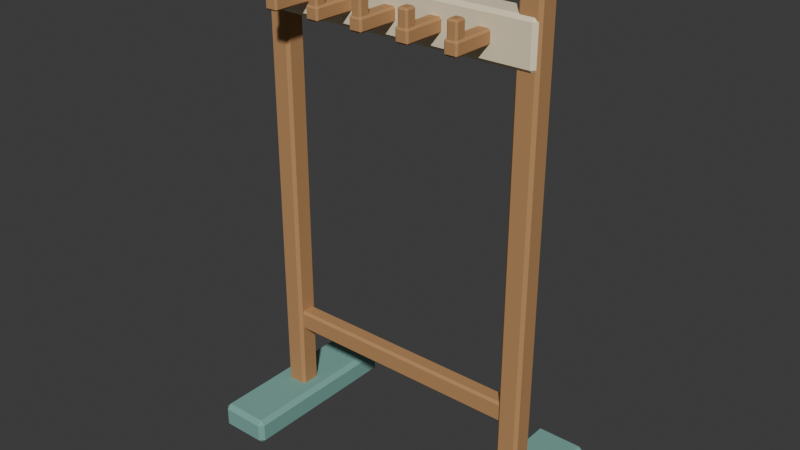 # Source: source.blend  (saved by Blender 4.3.34; exported with 4.5.12 LTS)
import bpy
from mathutils import Matrix  # noqa: F401  (used for matrix-valued properties, if any)

bpy.ops.wm.read_factory_settings(use_empty=True)
scene = bpy.context.scene
scene.name = 'Scene'

# ---- collections
col_collection = bpy.data.collections.new('Collection'); scene.collection.children.link(col_collection)

# ---- materials (node trees are filled in below, after node groups)
mat_teal = bpy.data.materials.new('teal')
mat_teal.diffuse_color = (0.19, 0.4, 0.35, 1.0)
mat_honey = bpy.data.materials.new('honey')
mat_honey.diffuse_color = (0.48, 0.255, 0.105, 1.0)
mat_sand = bpy.data.materials.new('sand')
mat_sand.diffuse_color = (0.86, 0.75, 0.52, 1.0)

# ---- material node trees
mat_teal.use_nodes = True; mat_teal.node_tree.nodes.clear()
_N = mat_teal.node_tree.nodes; _L = mat_teal.node_tree.links
n0 = _N.new('ShaderNodeBsdfPrincipled'); n0.name = 'Principled BSDF'; n0.location = (10, 300)
n0.inputs[0].default_value = (0.19, 0.4, 0.35, 1.0)
n0.inputs[2].default_value = 0.83
n1 = _N.new('ShaderNodeOutputMaterial'); n1.name = 'Material Output'; n1.location = (300, 300)
_L.new(n0.outputs[0], n1.inputs[0])
n1.is_active_output = True
mat_honey.use_nodes = True; mat_honey.node_tree.nodes.clear()
_N = mat_honey.node_tree.nodes; _L = mat_honey.node_tree.links
n0 = _N.new('ShaderNodeBsdfPrincipled'); n0.name = 'Principled BSDF'; n0.location = (10, 300)
n0.inputs[0].default_value = (0.48, 0.255, 0.105, 1.0)
n0.inputs[2].default_value = 0.83
n1 = _N.new('ShaderNodeOutputMaterial'); n1.name = 'Material Output'; n1.location = (300, 300)
_L.new(n0.outputs[0], n1.inputs[0])
n1.is_active_output = True
mat_sand.use_nodes = True; mat_sand.node_tree.nodes.clear()
_N = mat_sand.node_tree.nodes; _L = mat_sand.node_tree.links
n0 = _N.new('ShaderNodeBsdfPrincipled'); n0.name = 'Principled BSDF'; n0.location = (10, 300)
n0.inputs[0].default_value = (0.86, 0.75, 0.52, 1.0)
n0.inputs[2].default_value = 0.83
n1 = _N.new('ShaderNodeOutputMaterial'); n1.name = 'Material Output'; n1.location = (300, 300)
_L.new(n0.outputs[0], n1.inputs[0])
n1.is_active_output = True

# ---- world
world_world = bpy.data.worlds.new('World'); scene.world = world_world
world_world.use_nodes = True; world_world.node_tree.nodes.clear()
_N = world_world.node_tree.nodes; _L = world_world.node_tree.links
n0 = _N.new('ShaderNodeOutputWorld'); n0.name = 'World Output'; n0.location = (300, 300)
n1 = _N.new('ShaderNodeBackground'); n1.name = 'Background'; n1.location = (10, 300)
n1.inputs[0].default_value = (0.05088, 0.05088, 0.05088, 1.0)
_L.new(n1.outputs[0], n0.inputs[0])
n0.is_active_output = True
world_world.color = (0.05088, 0.05088, 0.05088)
world_world.sun_shadow_jitter_overblur = 0.0

# ---- meshes
me_cube_001 = bpy.data.meshes.new('Cube.001')
me_cube_001.from_pydata([(-0.525, -0.285, 0.0), (-0.525, -0.3, 0.015), (-0.54, -0.285, 0.015), (-0.525, -0.3, 0.075), (-0.525, -0.285, 0.09), (-0.54, -0.285, 0.075), (-0.525, 0.285, 0.0), (-0.54, 0.285, 0.015), (-0.525, 0.3, 0.015), (-0.525, 0.285, 0.09), (-0.525, 0.3, 0.075), (-0.54, 0.285, 0.075), (-0.375, -0.285, 0.0), (-0.36, -0.285, 0.015), (-0.375, -0.3, 0.015), (-0.375, -0.285, 0.09), (-0.375, -0.3, 0.075), (-0.36, -0.285, 0.075), (-0.375, 0.285, 0.0), (-0.375, 0.3, 0.015), (-0.36, 0.285, 0.015), (-0.375, 0.285, 0.09), (-0.36, 0.285, 0.075), (-0.375, 0.3, 0.075)], [], [(14, 16, 3, 1), (20, 22, 17, 13), (21, 9, 4, 15), (2, 5, 11, 7), (8, 10, 23, 19), (0, 1, 2), (3, 4, 5), (6, 7, 8), (9, 10, 11), (12, 13, 14), (15, 16, 17), (18, 19, 20), (21, 22, 23), (6, 0, 2, 7), (1, 3, 5, 2), (4, 9, 11, 5), (10, 8, 7, 11), (18, 6, 8, 19), (9, 21, 23, 10), (22, 20, 19, 23), (12, 18, 20, 13), (21, 15, 17, 22), (16, 14, 13, 17), (0, 12, 14, 1), (15, 4, 3, 16), (6, 18, 12, 0)])
_uv = me_cube_001.uv_layers.new(name='UVMap')
_uv.uv.foreach_set('vector', [0.4167, 0.7708, 0.5833, 0.7708, 0.5833, 0.9792, 0.4167, 0.9792, 0.4167, 0.5062, 0.5833, 0.5063, 0.5833, 0.7437, 0.4167, 0.7437, 0.6458, 0.5063, 0.8542, 0.5062, 0.8542, 0.7438, 0.6458, 0.7438, 0.4167, 0.00625, 0.5833, 0.00625, 0.5833, 0.2438, 0.4167, 0.2438, 0.4167, 0.2708, 0.5833, 0.2708, 0.5833, 0.4792, 0.4167, 0.4792, 0.1458, 0.7438, 0.1458, 0.75, 0.125, 0.7438, 0.5833, 0.0, 0.625, 0.00625, 0.5833, 0.00625, 0.1458, 0.5063, 0.125, 0.5062, 0.1458, 0.5, 0.625, 0.2438, 0.5833, 0.25, 0.5833, 0.2438, 0.3542, 0.7438, 0.375, 0.7437, 0.3542, 0.75, 0.625, 0.7708, 0.5833, 0.7708, 0.5833, 0.75, 0.3542, 0.5062, 0.3542, 0.5, 0.375, 0.5063, 0.625, 0.4792, 0.5833, 0.5, 0.5833, 0.4792, 0.1458, 0.5063, 0.1458, 0.7438, 0.125, 0.7438, 0.125, 0.5062, 0.4167, 0.0, 0.5833, 0.0, 0.5833, 0.00625, 0.4167, 0.00625, 0.625, 0.00625, 0.625, 0.2438, 0.5833, 0.2438, 0.5833, 0.00625, 0.5833, 0.2708, 0.4167, 0.2708, 0.4167, 0.2438, 0.5833, 0.2438, 0.3542, 0.5062, 0.1458, 0.5063, 0.1458, 0.5, 0.3542, 0.5, 0.625, 0.2708, 0.625, 0.4792, 0.5833, 0.4792, 0.5833, 0.2708, 0.5833, 0.5063, 0.4167, 0.5062, 0.4167, 0.4792, 0.5833, 0.4792, 0.3542, 0.7438, 0.3542, 0.5062, 0.4167, 0.5062, 0.4167, 0.7437, 0.6458, 0.5063, 0.6458, 0.7438, 0.5833, 0.7437, 0.5833, 0.5063, 0.5833, 0.7708, 0.4167, 0.7708, 0.4167, 0.7437, 0.5833, 0.7437, 0.1458, 0.7438, 0.3542, 0.7438, 0.3542, 0.75, 0.1458, 0.75, 0.625, 0.7708, 0.625, 0.9792, 0.5833, 0.9792, 0.5833, 0.7708, 0.1458, 0.5063, 0.3542, 0.5062, 0.3542, 0.7438, 0.1458, 0.7438])
me_cube_001.materials.append(mat_teal)
me_cube_001.update()
me_cube_002 = bpy.data.meshes.new('Cube.002')
me_cube_002.from_pydata([(-0.4775, -0.0275, 0.03), (-0.4775, -0.0375, 0.04), (-0.4875, -0.0275, 0.04), (-0.4775, -0.0375, 1.68), (-0.4775, -0.0275, 1.69), (-0.4875, -0.0275, 1.68), (-0.4775, 0.0275, 0.03), (-0.4875, 0.0275, 0.04), (-0.4775, 0.0375, 0.04), (-0.4775, 0.0275, 1.69), (-0.4775, 0.0375, 1.68), (-0.4875, 0.0275, 1.68), (-0.4225, -0.0275, 0.03), (-0.4125, -0.0275, 0.04), (-0.4225, -0.0375, 0.04), (-0.4225, -0.0275, 1.69), (-0.4225, -0.0375, 1.68), (-0.4125, -0.0275, 1.68), (-0.4225, 0.0275, 0.03), (-0.4225, 0.0375, 0.04), (-0.4125, 0.0275, 0.04), (-0.4225, 0.0275, 1.69), (-0.4125, 0.0275, 1.68), (-0.4225, 0.0375, 1.68)], [], [(14, 16, 3, 1), (20, 22, 17, 13), (21, 9, 4, 15), (2, 5, 11, 7), (8, 10, 23, 19), (0, 1, 2), (3, 4, 5), (6, 7, 8), (9, 10, 11), (12, 13, 14), (15, 16, 17), (18, 19, 20), (21, 22, 23), (6, 0, 2, 7), (1, 3, 5, 2), (4, 9, 11, 5), (10, 8, 7, 11), (18, 6, 8, 19), (9, 21, 23, 10), (22, 20, 19, 23), (12, 18, 20, 13), (21, 15, 17, 22), (16, 14, 13, 17), (0, 12, 14, 1), (15, 4, 3, 16), (6, 18, 12, 0)])
_uv = me_cube_002.uv_layers.new(name='UVMap')
_uv.uv.foreach_set('vector', [0.3765, 0.7833, 0.6235, 0.7833, 0.6235, 0.9667, 0.3765, 0.9667, 0.3765, 0.5333, 0.6235, 0.5333, 0.6235, 0.7167, 0.3765, 0.7167, 0.6583, 0.5333, 0.8417, 0.5333, 0.8417, 0.7167, 0.6583, 0.7167, 0.3765, 0.03333, 0.6235, 0.03333, 0.6235, 0.2167, 0.3765, 0.2167, 0.3765, 0.2833, 0.6235, 0.2833, 0.6235, 0.4667, 0.3765, 0.4667, 0.1583, 0.7167, 0.1583, 0.75, 0.125, 0.7167, 0.6235, 0.9667, 0.625, 0.9667, 0.6235, 1.0, 0.1583, 0.5333, 0.125, 0.5333, 0.1583, 0.5, 0.625, 0.2833, 0.6235, 0.2833, 0.6235, 0.25, 0.3417, 0.7167, 0.375, 0.7167, 0.3417, 0.75, 0.625, 0.7833, 0.6235, 0.7833, 0.6235, 0.75, 0.3417, 0.5333, 0.3417, 0.5, 0.375, 0.5333, 0.625, 0.5333, 0.6235, 0.5333, 0.6235, 0.5, 0.1583, 0.5333, 0.1583, 0.7167, 0.125, 0.7167, 0.125, 0.5333, 0.3765, 0.0, 0.6235, 0.0, 0.6235, 0.03333, 0.3765, 0.03333, 0.625, 0.03333, 0.625, 0.2167, 0.6235, 0.2167, 0.6235, 0.03333, 0.6235, 0.2833, 0.3765, 0.2833, 0.3765, 0.2167, 0.6235, 0.2167, 0.3417, 0.5333, 0.1583, 0.5333, 0.1583, 0.5, 0.3417, 0.5, 0.625, 0.2833, 0.625, 0.4667, 0.6235, 0.4667, 0.6235, 0.2833, 0.6235, 0.5333, 0.3765, 0.5333, 0.3765, 0.4667, 0.6235, 0.4667, 0.3417, 0.7167, 0.3417, 0.5333, 0.3765, 0.5333, 0.3765, 0.7167, 0.6583, 0.5333, 0.6583, 0.7167, 0.6235, 0.7167, 0.6235, 0.5333, 0.6235, 0.7833, 0.3765, 0.7833, 0.3765, 0.7167, 0.6235, 0.7167, 0.1583, 0.7167, 0.3417, 0.7167, 0.3417, 0.75, 0.1583, 0.75, 0.625, 0.7833, 0.625, 0.9667, 0.6235, 0.9667, 0.6235, 0.7833, 0.1583, 0.5333, 0.3417, 0.5333, 0.3417, 0.7167, 0.1583, 0.7167])
me_cube_002.materials.append(mat_honey)
me_cube_002.update()
me_cube_003 = bpy.data.meshes.new('Cube.003')
me_cube_003.from_pydata([(0.375, -0.285, 0.0), (0.375, -0.3, 0.015), (0.36, -0.285, 0.015), (0.375, -0.3, 0.075), (0.375, -0.285, 0.09), (0.36, -0.285, 0.075), (0.375, 0.285, 0.0), (0.36, 0.285, 0.015), (0.375, 0.3, 0.015), (0.375, 0.285, 0.09), (0.375, 0.3, 0.075), (0.36, 0.285, 0.075), (0.525, -0.285, 0.0), (0.54, -0.285, 0.015), (0.525, -0.3, 0.015), (0.525, -0.285, 0.09), (0.525, -0.3, 0.075), (0.54, -0.285, 0.075), (0.525, 0.285, 0.0), (0.525, 0.3, 0.015), (0.54, 0.285, 0.015), (0.525, 0.285, 0.09), (0.54, 0.285, 0.075), (0.525, 0.3, 0.075)], [], [(14, 16, 3, 1), (20, 22, 17, 13), (21, 9, 4, 15), (2, 5, 11, 7), (8, 10, 23, 19), (0, 1, 2), (3, 4, 5), (6, 7, 8), (9, 10, 11), (12, 13, 14), (15, 16, 17), (18, 19, 20), (21, 22, 23), (6, 0, 2, 7), (1, 3, 5, 2), (4, 9, 11, 5), (10, 8, 7, 11), (18, 6, 8, 19), (9, 21, 23, 10), (22, 20, 19, 23), (12, 18, 20, 13), (21, 15, 17, 22), (16, 14, 13, 17), (0, 12, 14, 1), (15, 4, 3, 16), (6, 18, 12, 0)])
_uv = me_cube_003.uv_layers.new(name='UVMap')
_uv.uv.foreach_set('vector', [0.4167, 0.7708, 0.5833, 0.7708, 0.5833, 0.9792, 0.4167, 0.9792, 0.4167, 0.5062, 0.5833, 0.5063, 0.5833, 0.7437, 0.4167, 0.7437, 0.6458, 0.5063, 0.8542, 0.5062, 0.8542, 0.7438, 0.6458, 0.7438, 0.4167, 0.00625, 0.5833, 0.00625, 0.5833, 0.2438, 0.4167, 0.2438, 0.4167, 0.2708, 0.5833, 0.2708, 0.5833, 0.4792, 0.4167, 0.4792, 0.1458, 0.7438, 0.1458, 0.75, 0.125, 0.7438, 0.5833, 0.0, 0.625, 0.00625, 0.5833, 0.00625, 0.1458, 0.5063, 0.125, 0.5062, 0.1458, 0.5, 0.625, 0.2438, 0.5833, 0.25, 0.5833, 0.2438, 0.3542, 0.7438, 0.375, 0.7437, 0.3542, 0.75, 0.625, 0.7708, 0.5833, 0.7708, 0.5833, 0.75, 0.3542, 0.5062, 0.3542, 0.5, 0.375, 0.5063, 0.625, 0.4792, 0.5833, 0.5, 0.5833, 0.4792, 0.1458, 0.5063, 0.1458, 0.7438, 0.125, 0.7438, 0.125, 0.5062, 0.4167, 0.0, 0.5833, 0.0, 0.5833, 0.00625, 0.4167, 0.00625, 0.625, 0.00625, 0.625, 0.2438, 0.5833, 0.2438, 0.5833, 0.00625, 0.5833, 0.2708, 0.4167, 0.2708, 0.4167, 0.2438, 0.5833, 0.2438, 0.3542, 0.5062, 0.1458, 0.5063, 0.1458, 0.5, 0.3542, 0.5, 0.625, 0.2708, 0.625, 0.4792, 0.5833, 0.4792, 0.5833, 0.2708, 0.5833, 0.5063, 0.4167, 0.5062, 0.4167, 0.4792, 0.5833, 0.4792, 0.3542, 0.7438, 0.3542, 0.5062, 0.4167, 0.5062, 0.4167, 0.7437, 0.6458, 0.5063, 0.6458, 0.7438, 0.5833, 0.7437, 0.5833, 0.5063, 0.5833, 0.7708, 0.4167, 0.7708, 0.4167, 0.7437, 0.5833, 0.7437, 0.1458, 0.7438, 0.3542, 0.7438, 0.3542, 0.75, 0.1458, 0.75, 0.625, 0.7708, 0.625, 0.9792, 0.5833, 0.9792, 0.5833, 0.7708, 0.1458, 0.5063, 0.3542, 0.5062, 0.3542, 0.7438, 0.1458, 0.7438])
me_cube_003.materials.append(mat_teal)
me_cube_003.update()
me_cube_004 = bpy.data.meshes.new('Cube.004')
me_cube_004.from_pydata([(0.4225, -0.0275, 0.03), (0.4225, -0.0375, 0.04), (0.4125, -0.0275, 0.04), (0.4225, -0.0375, 1.68), (0.4225, -0.0275, 1.69), (0.4125, -0.0275, 1.68), (0.4225, 0.0275, 0.03), (0.4125, 0.0275, 0.04), (0.4225, 0.0375, 0.04), (0.4225, 0.0275, 1.69), (0.4225, 0.0375, 1.68), (0.4125, 0.0275, 1.68), (0.4775, -0.0275, 0.03), (0.4875, -0.0275, 0.04), (0.4775, -0.0375, 0.04), (0.4775, -0.0275, 1.69), (0.4775, -0.0375, 1.68), (0.4875, -0.0275, 1.68), (0.4775, 0.0275, 0.03), (0.4775, 0.0375, 0.04), (0.4875, 0.0275, 0.04), (0.4775, 0.0275, 1.69), (0.4875, 0.0275, 1.68), (0.4775, 0.0375, 1.68)], [], [(14, 16, 3, 1), (20, 22, 17, 13), (21, 9, 4, 15), (2, 5, 11, 7), (8, 10, 23, 19), (0, 1, 2), (3, 4, 5), (6, 7, 8), (9, 10, 11), (12, 13, 14), (15, 16, 17), (18, 19, 20), (21, 22, 23), (6, 0, 2, 7), (1, 3, 5, 2), (4, 9, 11, 5), (10, 8, 7, 11), (18, 6, 8, 19), (9, 21, 23, 10), (22, 20, 19, 23), (12, 18, 20, 13), (21, 15, 17, 22), (16, 14, 13, 17), (0, 12, 14, 1), (15, 4, 3, 16), (6, 18, 12, 0)])
_uv = me_cube_004.uv_layers.new(name='UVMap')
_uv.uv.foreach_set('vector', [0.3765, 0.7833, 0.6235, 0.7833, 0.6235, 0.9667, 0.3765, 0.9667, 0.3765, 0.5333, 0.6235, 0.5333, 0.6235, 0.7167, 0.3765, 0.7167, 0.6583, 0.5333, 0.8417, 0.5333, 0.8417, 0.7167, 0.6583, 0.7167, 0.3765, 0.03333, 0.6235, 0.03333, 0.6235, 0.2167, 0.3765, 0.2167, 0.3765, 0.2833, 0.6235, 0.2833, 0.6235, 0.4667, 0.3765, 0.4667, 0.1583, 0.7167, 0.1583, 0.75, 0.125, 0.7167, 0.6235, 0.9667, 0.625, 0.9667, 0.6235, 1.0, 0.1583, 0.5333, 0.125, 0.5333, 0.1583, 0.5, 0.625, 0.2833, 0.6235, 0.2833, 0.6235, 0.25, 0.3417, 0.7167, 0.375, 0.7167, 0.3417, 0.75, 0.625, 0.7833, 0.6235, 0.7833, 0.6235, 0.75, 0.3417, 0.5333, 0.3417, 0.5, 0.375, 0.5333, 0.625, 0.5333, 0.6235, 0.5333, 0.6235, 0.5, 0.1583, 0.5333, 0.1583, 0.7167, 0.125, 0.7167, 0.125, 0.5333, 0.3765, 0.0, 0.6235, 0.0, 0.6235, 0.03333, 0.3765, 0.03333, 0.625, 0.03333, 0.625, 0.2167, 0.6235, 0.2167, 0.6235, 0.03333, 0.6235, 0.2833, 0.3765, 0.2833, 0.3765, 0.2167, 0.6235, 0.2167, 0.3417, 0.5333, 0.1583, 0.5333, 0.1583, 0.5, 0.3417, 0.5, 0.625, 0.2833, 0.625, 0.4667, 0.6235, 0.4667, 0.6235, 0.2833, 0.6235, 0.5333, 0.3765, 0.5333, 0.3765, 0.4667, 0.6235, 0.4667, 0.3417, 0.7167, 0.3417, 0.5333, 0.3765, 0.5333, 0.3765, 0.7167, 0.6583, 0.5333, 0.6583, 0.7167, 0.6235, 0.7167, 0.6235, 0.5333, 0.6235, 0.7833, 0.3765, 0.7833, 0.3765, 0.7167, 0.6235, 0.7167, 0.1583, 0.7167, 0.3417, 0.7167, 0.3417, 0.75, 0.1583, 0.75, 0.625, 0.7833, 0.625, 0.9667, 0.6235, 0.9667, 0.6235, 0.7833, 0.1583, 0.5333, 0.3417, 0.5333, 0.3417, 0.7167, 0.1583, 0.7167])
me_cube_004.materials.append(mat_honey)
me_cube_004.update()
me_cube_005 = bpy.data.meshes.new('Cube.005')
me_cube_005.from_pydata([(-0.468, -0.0355, 1.445), (-0.468, -0.0475, 1.457), (-0.48, -0.0355, 1.457), (-0.468, -0.0475, 1.583), (-0.468, -0.0355, 1.595), (-0.48, -0.0355, 1.583), (-0.468, 0.0355, 1.445), (-0.48, 0.0355, 1.457), (-0.468, 0.0475, 1.457), (-0.468, 0.0355, 1.595), (-0.468, 0.0475, 1.583), (-0.48, 0.0355, 1.583), (0.468, -0.0355, 1.445), (0.48, -0.0355, 1.457), (0.468, -0.0475, 1.457), (0.468, -0.0355, 1.595), (0.468, -0.0475, 1.583), (0.48, -0.0355, 1.583), (0.468, 0.0355, 1.445), (0.468, 0.0475, 1.457), (0.48, 0.0355, 1.457), (0.468, 0.0355, 1.595), (0.48, 0.0355, 1.583), (0.468, 0.0475, 1.583)], [], [(14, 16, 3, 1), (20, 22, 17, 13), (21, 9, 4, 15), (2, 5, 11, 7), (8, 10, 23, 19), (0, 1, 2), (3, 4, 5), (6, 7, 8), (9, 10, 11), (12, 13, 14), (15, 16, 17), (18, 19, 20), (21, 22, 23), (6, 0, 2, 7), (1, 3, 5, 2), (4, 9, 11, 5), (10, 8, 7, 11), (18, 6, 8, 19), (9, 21, 23, 10), (22, 20, 19, 23), (12, 18, 20, 13), (21, 15, 17, 22), (16, 14, 13, 17), (0, 12, 14, 1), (15, 4, 3, 16), (6, 18, 12, 0)])
_uv = me_cube_005.uv_layers.new(name='UVMap')
_uv.uv.foreach_set('vector', [0.395, 0.7531, 0.605, 0.7531, 0.605, 0.9969, 0.395, 0.9969, 0.395, 0.5316, 0.605, 0.5316, 0.605, 0.7184, 0.395, 0.7184, 0.6281, 0.5316, 0.8719, 0.5316, 0.8719, 0.7184, 0.6281, 0.7184, 0.395, 0.03158, 0.605, 0.03158, 0.605, 0.2184, 0.395, 0.2184, 0.395, 0.2531, 0.605, 0.2531, 0.605, 0.4969, 0.395, 0.4969, 0.1281, 0.7184, 0.1281, 0.75, 0.125, 0.7184, 0.605, 0.9969, 0.625, 0.9969, 0.605, 1.0, 0.1281, 0.5316, 0.125, 0.5316, 0.1281, 0.5, 0.625, 0.2531, 0.605, 0.2531, 0.605, 0.25, 0.3719, 0.7184, 0.375, 0.7184, 0.3719, 0.75, 0.625, 0.7531, 0.605, 0.7531, 0.605, 0.75, 0.3719, 0.5316, 0.3719, 0.5, 0.375, 0.5316, 0.625, 0.5316, 0.605, 0.5316, 0.605, 0.5, 0.1281, 0.5316, 0.1281, 0.7184, 0.125, 0.7184, 0.125, 0.5316, 0.395, 0.0, 0.605, 0.0, 0.605, 0.03158, 0.395, 0.03158, 0.625, 0.03158, 0.625, 0.2184, 0.605, 0.2184, 0.605, 0.03158, 0.605, 0.2531, 0.395, 0.2531, 0.395, 0.2184, 0.605, 0.2184, 0.3719, 0.5316, 0.1281, 0.5316, 0.1281, 0.5, 0.3719, 0.5, 0.625, 0.2531, 0.625, 0.4969, 0.605, 0.4969, 0.605, 0.2531, 0.605, 0.5316, 0.395, 0.5316, 0.395, 0.4969, 0.605, 0.4969, 0.3719, 0.7184, 0.3719, 0.5316, 0.395, 0.5316, 0.395, 0.7184, 0.6281, 0.5316, 0.6281, 0.7184, 0.605, 0.7184, 0.605, 0.5316, 0.605, 0.7531, 0.395, 0.7531, 0.395, 0.7184, 0.605, 0.7184, 0.1281, 0.7184, 0.3719, 0.7184, 0.3719, 0.75, 0.1281, 0.75, 0.625, 0.7531, 0.625, 0.9969, 0.605, 0.9969, 0.605, 0.7531, 0.1281, 0.5316, 0.3719, 0.5316, 0.3719, 0.7184, 0.1281, 0.7184])
me_cube_005.materials.append(mat_sand)
me_cube_005.update()
me_cube_006 = bpy.data.meshes.new('Cube.006')
me_cube_006.from_pydata([(-0.462, -0.0195, 0.315), (-0.462, -0.0275, 0.323), (-0.47, -0.0195, 0.323), (-0.462, -0.0275, 0.377), (-0.462, -0.0195, 0.385), (-0.47, -0.0195, 0.377), (-0.462, 0.0195, 0.315), (-0.47, 0.0195, 0.323), (-0.462, 0.0275, 0.323), (-0.462, 0.0195, 0.385), (-0.462, 0.0275, 0.377), (-0.47, 0.0195, 0.377), (0.462, -0.0195, 0.315), (0.47, -0.0195, 0.323), (0.462, -0.0275, 0.323), (0.462, -0.0195, 0.385), (0.462, -0.0275, 0.377), (0.47, -0.0195, 0.377), (0.462, 0.0195, 0.315), (0.462, 0.0275, 0.323), (0.47, 0.0195, 0.323), (0.462, 0.0195, 0.385), (0.47, 0.0195, 0.377), (0.462, 0.0275, 0.377)], [], [(14, 16, 3, 1), (20, 22, 17, 13), (21, 9, 4, 15), (2, 5, 11, 7), (8, 10, 23, 19), (0, 1, 2), (3, 4, 5), (6, 7, 8), (9, 10, 11), (12, 13, 14), (15, 16, 17), (18, 19, 20), (21, 22, 23), (6, 0, 2, 7), (1, 3, 5, 2), (4, 9, 11, 5), (10, 8, 7, 11), (18, 6, 8, 19), (9, 21, 23, 10), (22, 20, 19, 23), (12, 18, 20, 13), (21, 15, 17, 22), (16, 14, 13, 17), (0, 12, 14, 1), (15, 4, 3, 16), (6, 18, 12, 0)])
_uv = me_cube_006.uv_layers.new(name='UVMap')
_uv.uv.foreach_set('vector', [0.4036, 0.7521, 0.5964, 0.7521, 0.5964, 0.9979, 0.4036, 0.9979, 0.4036, 0.5364, 0.5964, 0.5364, 0.5964, 0.7136, 0.4036, 0.7136, 0.6271, 0.5364, 0.8729, 0.5364, 0.8729, 0.7136, 0.6271, 0.7136, 0.4036, 0.03636, 0.5964, 0.03636, 0.5964, 0.2136, 0.4036, 0.2136, 0.4036, 0.2521, 0.5964, 0.2521, 0.5964, 0.4979, 0.4036, 0.4979, 0.1271, 0.7136, 0.1271, 0.75, 0.125, 0.7136, 0.5964, 0.9979, 0.625, 0.9979, 0.5964, 1.0, 0.1271, 0.5364, 0.125, 0.5364, 0.1271, 0.5, 0.625, 0.2521, 0.5964, 0.2521, 0.5964, 0.25, 0.3729, 0.7136, 0.375, 0.7136, 0.3729, 0.75, 0.625, 0.7521, 0.5964, 0.7521, 0.5964, 0.75, 0.3729, 0.5364, 0.3729, 0.5, 0.375, 0.5364, 0.625, 0.5364, 0.5964, 0.5364, 0.5964, 0.5, 0.1271, 0.5364, 0.1271, 0.7136, 0.125, 0.7136, 0.125, 0.5364, 0.4036, 0.0, 0.5964, 0.0, 0.5964, 0.03636, 0.4036, 0.03636, 0.625, 0.03636, 0.625, 0.2136, 0.5964, 0.2136, 0.5964, 0.03636, 0.5964, 0.2521, 0.4036, 0.2521, 0.4036, 0.2136, 0.5964, 0.2136, 0.3729, 0.5364, 0.1271, 0.5364, 0.1271, 0.5, 0.3729, 0.5, 0.625, 0.2521, 0.625, 0.4979, 0.5964, 0.4979, 0.5964, 0.2521, 0.5964, 0.5364, 0.4036, 0.5364, 0.4036, 0.4979, 0.5964, 0.4979, 0.3729, 0.7136, 0.3729, 0.5364, 0.4036, 0.5364, 0.4036, 0.7136, 0.6271, 0.5364, 0.6271, 0.7136, 0.5964, 0.7136, 0.5964, 0.5364, 0.5964, 0.7521, 0.4036, 0.7521, 0.4036, 0.7136, 0.5964, 0.7136, 0.1271, 0.7136, 0.3729, 0.7136, 0.3729, 0.75, 0.1271, 0.75, 0.625, 0.7521, 0.625, 0.9979, 0.5964, 0.9979, 0.5964, 0.7521, 0.1271, 0.5364, 0.3729, 0.5364, 0.3729, 0.7136, 0.1271, 0.7136])
me_cube_006.materials.append(mat_honey)
me_cube_006.update()
me_cube_007 = bpy.data.meshes.new('Cube.007')
me_cube_007.from_pydata([(-0.3365, -0.184, 1.497), (-0.3365, -0.19, 1.503), (-0.3425, -0.184, 1.503), (-0.3365, -0.19, 1.536), (-0.3365, -0.184, 1.543), (-0.3425, -0.184, 1.536), (-0.3365, -0.026, 1.497), (-0.3425, -0.026, 1.503), (-0.3365, -0.02, 1.503), (-0.3365, -0.026, 1.543), (-0.3365, -0.02, 1.536), (-0.3425, -0.026, 1.536), (-0.3035, -0.184, 1.497), (-0.2975, -0.184, 1.503), (-0.3035, -0.19, 1.503), (-0.3035, -0.184, 1.543), (-0.3035, -0.19, 1.536), (-0.2975, -0.184, 1.536), (-0.3035, -0.026, 1.497), (-0.3035, -0.02, 1.503), (-0.2975, -0.026, 1.503), (-0.3035, -0.026, 1.543), (-0.2975, -0.026, 1.536), (-0.3035, -0.02, 1.536)], [], [(14, 16, 3, 1), (20, 22, 17, 13), (21, 9, 4, 15), (2, 5, 11, 7), (8, 10, 23, 19), (0, 1, 2), (3, 4, 5), (6, 7, 8), (9, 10, 11), (12, 13, 14), (15, 16, 17), (18, 19, 20), (21, 22, 23), (6, 0, 2, 7), (1, 3, 5, 2), (4, 9, 11, 5), (10, 8, 7, 11), (18, 6, 8, 19), (9, 21, 23, 10), (22, 20, 19, 23), (12, 18, 20, 13), (21, 15, 17, 22), (16, 14, 13, 17), (0, 12, 14, 1), (15, 4, 3, 16), (6, 18, 12, 0)])
_uv = me_cube_007.uv_layers.new(name='UVMap')
_uv.uv.foreach_set('vector', [0.4083, 0.7833, 0.5917, 0.7833, 0.5917, 0.9667, 0.4083, 0.9667, 0.4083, 0.5088, 0.5917, 0.5088, 0.5917, 0.7412, 0.4083, 0.7412, 0.6583, 0.5088, 0.8417, 0.5088, 0.8417, 0.7412, 0.6583, 0.7412, 0.4083, 0.008824, 0.5917, 0.008824, 0.5917, 0.2412, 0.4083, 0.2412, 0.4083, 0.2833, 0.5917, 0.2833, 0.5917, 0.4667, 0.4083, 0.4667, 0.1583, 0.7412, 0.1583, 0.75, 0.125, 0.7412, 0.5917, 0.9667, 0.625, 0.9667, 0.5917, 1.0, 0.1583, 0.5088, 0.125, 0.5088, 0.1583, 0.5, 0.625, 0.2833, 0.5917, 0.2833, 0.5917, 0.25, 0.3417, 0.7412, 0.375, 0.7412, 0.3417, 0.75, 0.625, 0.7833, 0.5917, 0.7833, 0.5917, 0.75, 0.3417, 0.5088, 0.3417, 0.5, 0.375, 0.5088, 0.625, 0.5088, 0.5917, 0.5088, 0.5917, 0.5, 0.1583, 0.5088, 0.1583, 0.7412, 0.125, 0.7412, 0.125, 0.5088, 0.4083, 0.0, 0.5917, 0.0, 0.5917, 0.008824, 0.4083, 0.008824, 0.625, 0.008824, 0.625, 0.2412, 0.5917, 0.2412, 0.5917, 0.008824, 0.5917, 0.2833, 0.4083, 0.2833, 0.4083, 0.2412, 0.5917, 0.2412, 0.3417, 0.5088, 0.1583, 0.5088, 0.1583, 0.5, 0.3417, 0.5, 0.625, 0.2833, 0.625, 0.4667, 0.5917, 0.4667, 0.5917, 0.2833, 0.5917, 0.5088, 0.4083, 0.5088, 0.4083, 0.4667, 0.5917, 0.4667, 0.3417, 0.7412, 0.3417, 0.5088, 0.4083, 0.5088, 0.4083, 0.7412, 0.6583, 0.5088, 0.6583, 0.7412, 0.5917, 0.7412, 0.5917, 0.5088, 0.5917, 0.7833, 0.4083, 0.7833, 0.4083, 0.7412, 0.5917, 0.7412, 0.1583, 0.7412, 0.3417, 0.7412, 0.3417, 0.75, 0.1583, 0.75, 0.625, 0.7833, 0.625, 0.9667, 0.5917, 0.9667, 0.5917, 0.7833, 0.1583, 0.5088, 0.3417, 0.5088, 0.3417, 0.7412, 0.1583, 0.7412])
me_cube_007.materials.append(mat_honey)
me_cube_007.update()
me_cube_008 = bpy.data.meshes.new('Cube.008')
me_cube_008.from_pydata([(-0.3315, -0.18, 1.505), (-0.3315, -0.186, 1.511), (-0.3375, -0.18, 1.511), (-0.3315, -0.186, 1.589), (-0.3315, -0.18, 1.595), (-0.3375, -0.18, 1.589), (-0.3315, -0.152, 1.505), (-0.3375, -0.152, 1.511), (-0.3315, -0.146, 1.511), (-0.3315, -0.152, 1.595), (-0.3315, -0.146, 1.589), (-0.3375, -0.152, 1.589), (-0.3085, -0.18, 1.505), (-0.3025, -0.18, 1.511), (-0.3085, -0.186, 1.511), (-0.3085, -0.18, 1.595), (-0.3085, -0.186, 1.589), (-0.3025, -0.18, 1.589), (-0.3085, -0.152, 1.505), (-0.3085, -0.146, 1.511), (-0.3025, -0.152, 1.511), (-0.3085, -0.152, 1.595), (-0.3025, -0.152, 1.589), (-0.3085, -0.146, 1.589)], [], [(14, 16, 3, 1), (20, 22, 17, 13), (21, 9, 4, 15), (2, 5, 11, 7), (8, 10, 23, 19), (0, 1, 2), (3, 4, 5), (6, 7, 8), (9, 10, 11), (12, 13, 14), (15, 16, 17), (18, 19, 20), (21, 22, 23), (6, 0, 2, 7), (1, 3, 5, 2), (4, 9, 11, 5), (10, 8, 7, 11), (18, 6, 8, 19), (9, 21, 23, 10), (22, 20, 19, 23), (12, 18, 20, 13), (21, 15, 17, 22), (16, 14, 13, 17), (0, 12, 14, 1), (15, 4, 3, 16), (6, 18, 12, 0)])
_uv = me_cube_008.uv_layers.new(name='UVMap')
_uv.uv.foreach_set('vector', [0.3917, 0.7929, 0.6083, 0.7929, 0.6083, 0.9571, 0.3917, 0.9571, 0.3917, 0.5375, 0.6083, 0.5375, 0.6083, 0.7125, 0.3917, 0.7125, 0.6679, 0.5375, 0.8321, 0.5375, 0.8321, 0.7125, 0.6679, 0.7125, 0.3917, 0.0375, 0.6083, 0.0375, 0.6083, 0.2125, 0.3917, 0.2125, 0.3917, 0.2929, 0.6083, 0.2929, 0.6083, 0.4571, 0.3917, 0.4571, 0.1679, 0.7125, 0.1679, 0.75, 0.125, 0.7125, 0.6083, 0.9571, 0.625, 0.9571, 0.6083, 1.0, 0.1679, 0.5375, 0.125, 0.5375, 0.1679, 0.5, 0.625, 0.2929, 0.6083, 0.2929, 0.6083, 0.25, 0.3321, 0.7125, 0.375, 0.7125, 0.3321, 0.75, 0.625, 0.7929, 0.6083, 0.7929, 0.6083, 0.75, 0.3321, 0.5375, 0.3321, 0.5, 0.375, 0.5375, 0.625, 0.5375, 0.6083, 0.5375, 0.6083, 0.5, 0.1679, 0.5375, 0.1679, 0.7125, 0.125, 0.7125, 0.125, 0.5375, 0.3917, 0.0, 0.6083, 0.0, 0.6083, 0.0375, 0.3917, 0.0375, 0.625, 0.0375, 0.625, 0.2125, 0.6083, 0.2125, 0.6083, 0.0375, 0.6083, 0.2929, 0.3917, 0.2929, 0.3917, 0.2125, 0.6083, 0.2125, 0.3321, 0.5375, 0.1679, 0.5375, 0.1679, 0.5, 0.3321, 0.5, 0.625, 0.2929, 0.625, 0.4571, 0.6083, 0.4571, 0.6083, 0.2929, 0.6083, 0.5375, 0.3917, 0.5375, 0.3917, 0.4571, 0.6083, 0.4571, 0.3321, 0.7125, 0.3321, 0.5375, 0.3917, 0.5375, 0.3917, 0.7125, 0.6679, 0.5375, 0.6679, 0.7125, 0.6083, 0.7125, 0.6083, 0.5375, 0.6083, 0.7929, 0.3917, 0.7929, 0.3917, 0.7125, 0.6083, 0.7125, 0.1679, 0.7125, 0.3321, 0.7125, 0.3321, 0.75, 0.1679, 0.75, 0.625, 0.7929, 0.625, 0.9571, 0.6083, 0.9571, 0.6083, 0.7929, 0.1679, 0.5375, 0.3321, 0.5375, 0.3321, 0.7125, 0.1679, 0.7125])
me_cube_008.materials.append(mat_honey)
me_cube_008.update()
me_cube_009 = bpy.data.meshes.new('Cube.009')
me_cube_009.from_pydata([(-0.1765, -0.184, 1.497), (-0.1765, -0.19, 1.503), (-0.1825, -0.184, 1.503), (-0.1765, -0.19, 1.536), (-0.1765, -0.184, 1.543), (-0.1825, -0.184, 1.536), (-0.1765, -0.026, 1.497), (-0.1825, -0.026, 1.503), (-0.1765, -0.02, 1.503), (-0.1765, -0.026, 1.543), (-0.1765, -0.02, 1.536), (-0.1825, -0.026, 1.536), (-0.1435, -0.184, 1.497), (-0.1375, -0.184, 1.503), (-0.1435, -0.19, 1.503), (-0.1435, -0.184, 1.543), (-0.1435, -0.19, 1.536), (-0.1375, -0.184, 1.536), (-0.1435, -0.026, 1.497), (-0.1435, -0.02, 1.503), (-0.1375, -0.026, 1.503), (-0.1435, -0.026, 1.543), (-0.1375, -0.026, 1.536), (-0.1435, -0.02, 1.536)], [], [(14, 16, 3, 1), (20, 22, 17, 13), (21, 9, 4, 15), (2, 5, 11, 7), (8, 10, 23, 19), (0, 1, 2), (3, 4, 5), (6, 7, 8), (9, 10, 11), (12, 13, 14), (15, 16, 17), (18, 19, 20), (21, 22, 23), (6, 0, 2, 7), (1, 3, 5, 2), (4, 9, 11, 5), (10, 8, 7, 11), (18, 6, 8, 19), (9, 21, 23, 10), (22, 20, 19, 23), (12, 18, 20, 13), (21, 15, 17, 22), (16, 14, 13, 17), (0, 12, 14, 1), (15, 4, 3, 16), (6, 18, 12, 0)])
_uv = me_cube_009.uv_layers.new(name='UVMap')
_uv.uv.foreach_set('vector', [0.4083, 0.7833, 0.5917, 0.7833, 0.5917, 0.9667, 0.4083, 0.9667, 0.4083, 0.5088, 0.5917, 0.5088, 0.5917, 0.7412, 0.4083, 0.7412, 0.6583, 0.5088, 0.8417, 0.5088, 0.8417, 0.7412, 0.6583, 0.7412, 0.4083, 0.008824, 0.5917, 0.008824, 0.5917, 0.2412, 0.4083, 0.2412, 0.4083, 0.2833, 0.5917, 0.2833, 0.5917, 0.4667, 0.4083, 0.4667, 0.1583, 0.7412, 0.1583, 0.75, 0.125, 0.7412, 0.5917, 0.9667, 0.625, 0.9667, 0.5917, 1.0, 0.1583, 0.5088, 0.125, 0.5088, 0.1583, 0.5, 0.625, 0.2833, 0.5917, 0.2833, 0.5917, 0.25, 0.3417, 0.7412, 0.375, 0.7412, 0.3417, 0.75, 0.625, 0.7833, 0.5917, 0.7833, 0.5917, 0.75, 0.3417, 0.5088, 0.3417, 0.5, 0.375, 0.5088, 0.625, 0.5088, 0.5917, 0.5088, 0.5917, 0.5, 0.1583, 0.5088, 0.1583, 0.7412, 0.125, 0.7412, 0.125, 0.5088, 0.4083, 0.0, 0.5917, 0.0, 0.5917, 0.008824, 0.4083, 0.008824, 0.625, 0.008824, 0.625, 0.2412, 0.5917, 0.2412, 0.5917, 0.008824, 0.5917, 0.2833, 0.4083, 0.2833, 0.4083, 0.2412, 0.5917, 0.2412, 0.3417, 0.5088, 0.1583, 0.5088, 0.1583, 0.5, 0.3417, 0.5, 0.625, 0.2833, 0.625, 0.4667, 0.5917, 0.4667, 0.5917, 0.2833, 0.5917, 0.5088, 0.4083, 0.5088, 0.4083, 0.4667, 0.5917, 0.4667, 0.3417, 0.7412, 0.3417, 0.5088, 0.4083, 0.5088, 0.4083, 0.7412, 0.6583, 0.5088, 0.6583, 0.7412, 0.5917, 0.7412, 0.5917, 0.5088, 0.5917, 0.7833, 0.4083, 0.7833, 0.4083, 0.7412, 0.5917, 0.7412, 0.1583, 0.7412, 0.3417, 0.7412, 0.3417, 0.75, 0.1583, 0.75, 0.625, 0.7833, 0.625, 0.9667, 0.5917, 0.9667, 0.5917, 0.7833, 0.1583, 0.5088, 0.3417, 0.5088, 0.3417, 0.7412, 0.1583, 0.7412])
me_cube_009.materials.append(mat_honey)
me_cube_009.update()
me_cube_010 = bpy.data.meshes.new('Cube.010')
me_cube_010.from_pydata([(-0.1715, -0.18, 1.505), (-0.1715, -0.186, 1.511), (-0.1775, -0.18, 1.511), (-0.1715, -0.186, 1.589), (-0.1715, -0.18, 1.595), (-0.1775, -0.18, 1.589), (-0.1715, -0.152, 1.505), (-0.1775, -0.152, 1.511), (-0.1715, -0.146, 1.511), (-0.1715, -0.152, 1.595), (-0.1715, -0.146, 1.589), (-0.1775, -0.152, 1.589), (-0.1485, -0.18, 1.505), (-0.1425, -0.18, 1.511), (-0.1485, -0.186, 1.511), (-0.1485, -0.18, 1.595), (-0.1485, -0.186, 1.589), (-0.1425, -0.18, 1.589), (-0.1485, -0.152, 1.505), (-0.1485, -0.146, 1.511), (-0.1425, -0.152, 1.511), (-0.1485, -0.152, 1.595), (-0.1425, -0.152, 1.589), (-0.1485, -0.146, 1.589)], [], [(14, 16, 3, 1), (20, 22, 17, 13), (21, 9, 4, 15), (2, 5, 11, 7), (8, 10, 23, 19), (0, 1, 2), (3, 4, 5), (6, 7, 8), (9, 10, 11), (12, 13, 14), (15, 16, 17), (18, 19, 20), (21, 22, 23), (6, 0, 2, 7), (1, 3, 5, 2), (4, 9, 11, 5), (10, 8, 7, 11), (18, 6, 8, 19), (9, 21, 23, 10), (22, 20, 19, 23), (12, 18, 20, 13), (21, 15, 17, 22), (16, 14, 13, 17), (0, 12, 14, 1), (15, 4, 3, 16), (6, 18, 12, 0)])
_uv = me_cube_010.uv_layers.new(name='UVMap')
_uv.uv.foreach_set('vector', [0.3917, 0.7929, 0.6083, 0.7929, 0.6083, 0.9571, 0.3917, 0.9571, 0.3917, 0.5375, 0.6083, 0.5375, 0.6083, 0.7125, 0.3917, 0.7125, 0.6679, 0.5375, 0.8321, 0.5375, 0.8321, 0.7125, 0.6679, 0.7125, 0.3917, 0.0375, 0.6083, 0.0375, 0.6083, 0.2125, 0.3917, 0.2125, 0.3917, 0.2929, 0.6083, 0.2929, 0.6083, 0.4571, 0.3917, 0.4571, 0.1679, 0.7125, 0.1679, 0.75, 0.125, 0.7125, 0.6083, 0.9571, 0.625, 0.9571, 0.6083, 1.0, 0.1679, 0.5375, 0.125, 0.5375, 0.1679, 0.5, 0.625, 0.2929, 0.6083, 0.2929, 0.6083, 0.25, 0.3321, 0.7125, 0.375, 0.7125, 0.3321, 0.75, 0.625, 0.7929, 0.6083, 0.7929, 0.6083, 0.75, 0.3321, 0.5375, 0.3321, 0.5, 0.375, 0.5375, 0.625, 0.5375, 0.6083, 0.5375, 0.6083, 0.5, 0.1679, 0.5375, 0.1679, 0.7125, 0.125, 0.7125, 0.125, 0.5375, 0.3917, 0.0, 0.6083, 0.0, 0.6083, 0.0375, 0.3917, 0.0375, 0.625, 0.0375, 0.625, 0.2125, 0.6083, 0.2125, 0.6083, 0.0375, 0.6083, 0.2929, 0.3917, 0.2929, 0.3917, 0.2125, 0.6083, 0.2125, 0.3321, 0.5375, 0.1679, 0.5375, 0.1679, 0.5, 0.3321, 0.5, 0.625, 0.2929, 0.625, 0.4571, 0.6083, 0.4571, 0.6083, 0.2929, 0.6083, 0.5375, 0.3917, 0.5375, 0.3917, 0.4571, 0.6083, 0.4571, 0.3321, 0.7125, 0.3321, 0.5375, 0.3917, 0.5375, 0.3917, 0.7125, 0.6679, 0.5375, 0.6679, 0.7125, 0.6083, 0.7125, 0.6083, 0.5375, 0.6083, 0.7929, 0.3917, 0.7929, 0.3917, 0.7125, 0.6083, 0.7125, 0.1679, 0.7125, 0.3321, 0.7125, 0.3321, 0.75, 0.1679, 0.75, 0.625, 0.7929, 0.625, 0.9571, 0.6083, 0.9571, 0.6083, 0.7929, 0.1679, 0.5375, 0.3321, 0.5375, 0.3321, 0.7125, 0.1679, 0.7125])
me_cube_010.materials.append(mat_honey)
me_cube_010.update()
me_cube_011 = bpy.data.meshes.new('Cube.011')
me_cube_011.from_pydata([(-0.0165, -0.184, 1.497), (-0.0165, -0.19, 1.503), (-0.0225, -0.184, 1.503), (-0.0165, -0.19, 1.536), (-0.0165, -0.184, 1.543), (-0.0225, -0.184, 1.536), (-0.0165, -0.026, 1.497), (-0.0225, -0.026, 1.503), (-0.0165, -0.02, 1.503), (-0.0165, -0.026, 1.543), (-0.0165, -0.02, 1.536), (-0.0225, -0.026, 1.536), (0.0165, -0.184, 1.497), (0.0225, -0.184, 1.503), (0.0165, -0.19, 1.503), (0.0165, -0.184, 1.543), (0.0165, -0.19, 1.536), (0.0225, -0.184, 1.536), (0.0165, -0.026, 1.497), (0.0165, -0.02, 1.503), (0.0225, -0.026, 1.503), (0.0165, -0.026, 1.543), (0.0225, -0.026, 1.536), (0.0165, -0.02, 1.536)], [], [(14, 16, 3, 1), (20, 22, 17, 13), (21, 9, 4, 15), (2, 5, 11, 7), (8, 10, 23, 19), (0, 1, 2), (3, 4, 5), (6, 7, 8), (9, 10, 11), (12, 13, 14), (15, 16, 17), (18, 19, 20), (21, 22, 23), (6, 0, 2, 7), (1, 3, 5, 2), (4, 9, 11, 5), (10, 8, 7, 11), (18, 6, 8, 19), (9, 21, 23, 10), (22, 20, 19, 23), (12, 18, 20, 13), (21, 15, 17, 22), (16, 14, 13, 17), (0, 12, 14, 1), (15, 4, 3, 16), (6, 18, 12, 0)])
_uv = me_cube_011.uv_layers.new(name='UVMap')
_uv.uv.foreach_set('vector', [0.4083, 0.7833, 0.5917, 0.7833, 0.5917, 0.9667, 0.4083, 0.9667, 0.4083, 0.5088, 0.5917, 0.5088, 0.5917, 0.7412, 0.4083, 0.7412, 0.6583, 0.5088, 0.8417, 0.5088, 0.8417, 0.7412, 0.6583, 0.7412, 0.4083, 0.008824, 0.5917, 0.008824, 0.5917, 0.2412, 0.4083, 0.2412, 0.4083, 0.2833, 0.5917, 0.2833, 0.5917, 0.4667, 0.4083, 0.4667, 0.1583, 0.7412, 0.1583, 0.75, 0.125, 0.7412, 0.5917, 0.9667, 0.625, 0.9667, 0.5917, 1.0, 0.1583, 0.5088, 0.125, 0.5088, 0.1583, 0.5, 0.625, 0.2833, 0.5917, 0.2833, 0.5917, 0.25, 0.3417, 0.7412, 0.375, 0.7412, 0.3417, 0.75, 0.625, 0.7833, 0.5917, 0.7833, 0.5917, 0.75, 0.3417, 0.5088, 0.3417, 0.5, 0.375, 0.5088, 0.625, 0.5088, 0.5917, 0.5088, 0.5917, 0.5, 0.1583, 0.5088, 0.1583, 0.7412, 0.125, 0.7412, 0.125, 0.5088, 0.4083, 0.0, 0.5917, 0.0, 0.5917, 0.008824, 0.4083, 0.008824, 0.625, 0.008824, 0.625, 0.2412, 0.5917, 0.2412, 0.5917, 0.008824, 0.5917, 0.2833, 0.4083, 0.2833, 0.4083, 0.2412, 0.5917, 0.2412, 0.3417, 0.5088, 0.1583, 0.5088, 0.1583, 0.5, 0.3417, 0.5, 0.625, 0.2833, 0.625, 0.4667, 0.5917, 0.4667, 0.5917, 0.2833, 0.5917, 0.5088, 0.4083, 0.5088, 0.4083, 0.4667, 0.5917, 0.4667, 0.3417, 0.7412, 0.3417, 0.5088, 0.4083, 0.5088, 0.4083, 0.7412, 0.6583, 0.5088, 0.6583, 0.7412, 0.5917, 0.7412, 0.5917, 0.5088, 0.5917, 0.7833, 0.4083, 0.7833, 0.4083, 0.7412, 0.5917, 0.7412, 0.1583, 0.7412, 0.3417, 0.7412, 0.3417, 0.75, 0.1583, 0.75, 0.625, 0.7833, 0.625, 0.9667, 0.5917, 0.9667, 0.5917, 0.7833, 0.1583, 0.5088, 0.3417, 0.5088, 0.3417, 0.7412, 0.1583, 0.7412])
me_cube_011.materials.append(mat_honey)
me_cube_011.update()
me_cube_012 = bpy.data.meshes.new('Cube.012')
me_cube_012.from_pydata([(-0.0115, -0.18, 1.505), (-0.0115, -0.186, 1.511), (-0.0175, -0.18, 1.511), (-0.0115, -0.186, 1.589), (-0.0115, -0.18, 1.595), (-0.0175, -0.18, 1.589), (-0.0115, -0.152, 1.505), (-0.0175, -0.152, 1.511), (-0.0115, -0.146, 1.511), (-0.0115, -0.152, 1.595), (-0.0115, -0.146, 1.589), (-0.0175, -0.152, 1.589), (0.0115, -0.18, 1.505), (0.0175, -0.18, 1.511), (0.0115, -0.186, 1.511), (0.0115, -0.18, 1.595), (0.0115, -0.186, 1.589), (0.0175, -0.18, 1.589), (0.0115, -0.152, 1.505), (0.0115, -0.146, 1.511), (0.0175, -0.152, 1.511), (0.0115, -0.152, 1.595), (0.0175, -0.152, 1.589), (0.0115, -0.146, 1.589)], [], [(14, 16, 3, 1), (20, 22, 17, 13), (21, 9, 4, 15), (2, 5, 11, 7), (8, 10, 23, 19), (0, 1, 2), (3, 4, 5), (6, 7, 8), (9, 10, 11), (12, 13, 14), (15, 16, 17), (18, 19, 20), (21, 22, 23), (6, 0, 2, 7), (1, 3, 5, 2), (4, 9, 11, 5), (10, 8, 7, 11), (18, 6, 8, 19), (9, 21, 23, 10), (22, 20, 19, 23), (12, 18, 20, 13), (21, 15, 17, 22), (16, 14, 13, 17), (0, 12, 14, 1), (15, 4, 3, 16), (6, 18, 12, 0)])
_uv = me_cube_012.uv_layers.new(name='UVMap')
_uv.uv.foreach_set('vector', [0.3917, 0.7929, 0.6083, 0.7929, 0.6083, 0.9571, 0.3917, 0.9571, 0.3917, 0.5375, 0.6083, 0.5375, 0.6083, 0.7125, 0.3917, 0.7125, 0.6679, 0.5375, 0.8321, 0.5375, 0.8321, 0.7125, 0.6679, 0.7125, 0.3917, 0.0375, 0.6083, 0.0375, 0.6083, 0.2125, 0.3917, 0.2125, 0.3917, 0.2929, 0.6083, 0.2929, 0.6083, 0.4571, 0.3917, 0.4571, 0.1679, 0.7125, 0.1679, 0.75, 0.125, 0.7125, 0.6083, 0.9571, 0.625, 0.9571, 0.6083, 1.0, 0.1679, 0.5375, 0.125, 0.5375, 0.1679, 0.5, 0.625, 0.2929, 0.6083, 0.2929, 0.6083, 0.25, 0.3321, 0.7125, 0.375, 0.7125, 0.3321, 0.75, 0.625, 0.7929, 0.6083, 0.7929, 0.6083, 0.75, 0.3321, 0.5375, 0.3321, 0.5, 0.375, 0.5375, 0.625, 0.5375, 0.6083, 0.5375, 0.6083, 0.5, 0.1679, 0.5375, 0.1679, 0.7125, 0.125, 0.7125, 0.125, 0.5375, 0.3917, 0.0, 0.6083, 0.0, 0.6083, 0.0375, 0.3917, 0.0375, 0.625, 0.0375, 0.625, 0.2125, 0.6083, 0.2125, 0.6083, 0.0375, 0.6083, 0.2929, 0.3917, 0.2929, 0.3917, 0.2125, 0.6083, 0.2125, 0.3321, 0.5375, 0.1679, 0.5375, 0.1679, 0.5, 0.3321, 0.5, 0.625, 0.2929, 0.625, 0.4571, 0.6083, 0.4571, 0.6083, 0.2929, 0.6083, 0.5375, 0.3917, 0.5375, 0.3917, 0.4571, 0.6083, 0.4571, 0.3321, 0.7125, 0.3321, 0.5375, 0.3917, 0.5375, 0.3917, 0.7125, 0.6679, 0.5375, 0.6679, 0.7125, 0.6083, 0.7125, 0.6083, 0.5375, 0.6083, 0.7929, 0.3917, 0.7929, 0.3917, 0.7125, 0.6083, 0.7125, 0.1679, 0.7125, 0.3321, 0.7125, 0.3321, 0.75, 0.1679, 0.75, 0.625, 0.7929, 0.625, 0.9571, 0.6083, 0.9571, 0.6083, 0.7929, 0.1679, 0.5375, 0.3321, 0.5375, 0.3321, 0.7125, 0.1679, 0.7125])
me_cube_012.materials.append(mat_honey)
me_cube_012.update()
me_cube_013 = bpy.data.meshes.new('Cube.013')
me_cube_013.from_pydata([(0.1435, -0.184, 1.497), (0.1435, -0.19, 1.503), (0.1375, -0.184, 1.503), (0.1435, -0.19, 1.536), (0.1435, -0.184, 1.543), (0.1375, -0.184, 1.536), (0.1435, -0.026, 1.497), (0.1375, -0.026, 1.503), (0.1435, -0.02, 1.503), (0.1435, -0.026, 1.543), (0.1435, -0.02, 1.536), (0.1375, -0.026, 1.536), (0.1765, -0.184, 1.497), (0.1825, -0.184, 1.503), (0.1765, -0.19, 1.503), (0.1765, -0.184, 1.543), (0.1765, -0.19, 1.536), (0.1825, -0.184, 1.536), (0.1765, -0.026, 1.497), (0.1765, -0.02, 1.503), (0.1825, -0.026, 1.503), (0.1765, -0.026, 1.543), (0.1825, -0.026, 1.536), (0.1765, -0.02, 1.536)], [], [(14, 16, 3, 1), (20, 22, 17, 13), (21, 9, 4, 15), (2, 5, 11, 7), (8, 10, 23, 19), (0, 1, 2), (3, 4, 5), (6, 7, 8), (9, 10, 11), (12, 13, 14), (15, 16, 17), (18, 19, 20), (21, 22, 23), (6, 0, 2, 7), (1, 3, 5, 2), (4, 9, 11, 5), (10, 8, 7, 11), (18, 6, 8, 19), (9, 21, 23, 10), (22, 20, 19, 23), (12, 18, 20, 13), (21, 15, 17, 22), (16, 14, 13, 17), (0, 12, 14, 1), (15, 4, 3, 16), (6, 18, 12, 0)])
_uv = me_cube_013.uv_layers.new(name='UVMap')
_uv.uv.foreach_set('vector', [0.4083, 0.7833, 0.5917, 0.7833, 0.5917, 0.9667, 0.4083, 0.9667, 0.4083, 0.5088, 0.5917, 0.5088, 0.5917, 0.7412, 0.4083, 0.7412, 0.6583, 0.5088, 0.8417, 0.5088, 0.8417, 0.7412, 0.6583, 0.7412, 0.4083, 0.008824, 0.5917, 0.008824, 0.5917, 0.2412, 0.4083, 0.2412, 0.4083, 0.2833, 0.5917, 0.2833, 0.5917, 0.4667, 0.4083, 0.4667, 0.1583, 0.7412, 0.1583, 0.75, 0.125, 0.7412, 0.5917, 0.9667, 0.625, 0.9667, 0.5917, 1.0, 0.1583, 0.5088, 0.125, 0.5088, 0.1583, 0.5, 0.625, 0.2833, 0.5917, 0.2833, 0.5917, 0.25, 0.3417, 0.7412, 0.375, 0.7412, 0.3417, 0.75, 0.625, 0.7833, 0.5917, 0.7833, 0.5917, 0.75, 0.3417, 0.5088, 0.3417, 0.5, 0.375, 0.5088, 0.625, 0.5088, 0.5917, 0.5088, 0.5917, 0.5, 0.1583, 0.5088, 0.1583, 0.7412, 0.125, 0.7412, 0.125, 0.5088, 0.4083, 0.0, 0.5917, 0.0, 0.5917, 0.008824, 0.4083, 0.008824, 0.625, 0.008824, 0.625, 0.2412, 0.5917, 0.2412, 0.5917, 0.008824, 0.5917, 0.2833, 0.4083, 0.2833, 0.4083, 0.2412, 0.5917, 0.2412, 0.3417, 0.5088, 0.1583, 0.5088, 0.1583, 0.5, 0.3417, 0.5, 0.625, 0.2833, 0.625, 0.4667, 0.5917, 0.4667, 0.5917, 0.2833, 0.5917, 0.5088, 0.4083, 0.5088, 0.4083, 0.4667, 0.5917, 0.4667, 0.3417, 0.7412, 0.3417, 0.5088, 0.4083, 0.5088, 0.4083, 0.7412, 0.6583, 0.5088, 0.6583, 0.7412, 0.5917, 0.7412, 0.5917, 0.5088, 0.5917, 0.7833, 0.4083, 0.7833, 0.4083, 0.7412, 0.5917, 0.7412, 0.1583, 0.7412, 0.3417, 0.7412, 0.3417, 0.75, 0.1583, 0.75, 0.625, 0.7833, 0.625, 0.9667, 0.5917, 0.9667, 0.5917, 0.7833, 0.1583, 0.5088, 0.3417, 0.5088, 0.3417, 0.7412, 0.1583, 0.7412])
me_cube_013.materials.append(mat_honey)
me_cube_013.update()
me_cube_014 = bpy.data.meshes.new('Cube.014')
me_cube_014.from_pydata([(0.1485, -0.18, 1.505), (0.1485, -0.186, 1.511), (0.1425, -0.18, 1.511), (0.1485, -0.186, 1.589), (0.1485, -0.18, 1.595), (0.1425, -0.18, 1.589), (0.1485, -0.152, 1.505), (0.1425, -0.152, 1.511), (0.1485, -0.146, 1.511), (0.1485, -0.152, 1.595), (0.1485, -0.146, 1.589), (0.1425, -0.152, 1.589), (0.1715, -0.18, 1.505), (0.1775, -0.18, 1.511), (0.1715, -0.186, 1.511), (0.1715, -0.18, 1.595), (0.1715, -0.186, 1.589), (0.1775, -0.18, 1.589), (0.1715, -0.152, 1.505), (0.1715, -0.146, 1.511), (0.1775, -0.152, 1.511), (0.1715, -0.152, 1.595), (0.1775, -0.152, 1.589), (0.1715, -0.146, 1.589)], [], [(14, 16, 3, 1), (20, 22, 17, 13), (21, 9, 4, 15), (2, 5, 11, 7), (8, 10, 23, 19), (0, 1, 2), (3, 4, 5), (6, 7, 8), (9, 10, 11), (12, 13, 14), (15, 16, 17), (18, 19, 20), (21, 22, 23), (6, 0, 2, 7), (1, 3, 5, 2), (4, 9, 11, 5), (10, 8, 7, 11), (18, 6, 8, 19), (9, 21, 23, 10), (22, 20, 19, 23), (12, 18, 20, 13), (21, 15, 17, 22), (16, 14, 13, 17), (0, 12, 14, 1), (15, 4, 3, 16), (6, 18, 12, 0)])
_uv = me_cube_014.uv_layers.new(name='UVMap')
_uv.uv.foreach_set('vector', [0.3917, 0.7929, 0.6083, 0.7929, 0.6083, 0.9571, 0.3917, 0.9571, 0.3917, 0.5375, 0.6083, 0.5375, 0.6083, 0.7125, 0.3917, 0.7125, 0.6679, 0.5375, 0.8321, 0.5375, 0.8321, 0.7125, 0.6679, 0.7125, 0.3917, 0.0375, 0.6083, 0.0375, 0.6083, 0.2125, 0.3917, 0.2125, 0.3917, 0.2929, 0.6083, 0.2929, 0.6083, 0.4571, 0.3917, 0.4571, 0.1679, 0.7125, 0.1679, 0.75, 0.125, 0.7125, 0.6083, 0.9571, 0.625, 0.9571, 0.6083, 1.0, 0.1679, 0.5375, 0.125, 0.5375, 0.1679, 0.5, 0.625, 0.2929, 0.6083, 0.2929, 0.6083, 0.25, 0.3321, 0.7125, 0.375, 0.7125, 0.3321, 0.75, 0.625, 0.7929, 0.6083, 0.7929, 0.6083, 0.75, 0.3321, 0.5375, 0.3321, 0.5, 0.375, 0.5375, 0.625, 0.5375, 0.6083, 0.5375, 0.6083, 0.5, 0.1679, 0.5375, 0.1679, 0.7125, 0.125, 0.7125, 0.125, 0.5375, 0.3917, 0.0, 0.6083, 0.0, 0.6083, 0.0375, 0.3917, 0.0375, 0.625, 0.0375, 0.625, 0.2125, 0.6083, 0.2125, 0.6083, 0.0375, 0.6083, 0.2929, 0.3917, 0.2929, 0.3917, 0.2125, 0.6083, 0.2125, 0.3321, 0.5375, 0.1679, 0.5375, 0.1679, 0.5, 0.3321, 0.5, 0.625, 0.2929, 0.625, 0.4571, 0.6083, 0.4571, 0.6083, 0.2929, 0.6083, 0.5375, 0.3917, 0.5375, 0.3917, 0.4571, 0.6083, 0.4571, 0.3321, 0.7125, 0.3321, 0.5375, 0.3917, 0.5375, 0.3917, 0.7125, 0.6679, 0.5375, 0.6679, 0.7125, 0.6083, 0.7125, 0.6083, 0.5375, 0.6083, 0.7929, 0.3917, 0.7929, 0.3917, 0.7125, 0.6083, 0.7125, 0.1679, 0.7125, 0.3321, 0.7125, 0.3321, 0.75, 0.1679, 0.75, 0.625, 0.7929, 0.625, 0.9571, 0.6083, 0.9571, 0.6083, 0.7929, 0.1679, 0.5375, 0.3321, 0.5375, 0.3321, 0.7125, 0.1679, 0.7125])
me_cube_014.materials.append(mat_honey)
me_cube_014.update()
me_cube_015 = bpy.data.meshes.new('Cube.015')
me_cube_015.from_pydata([(0.3035, -0.184, 1.497), (0.3035, -0.19, 1.503), (0.2975, -0.184, 1.503), (0.3035, -0.19, 1.536), (0.3035, -0.184, 1.543), (0.2975, -0.184, 1.536), (0.3035, -0.026, 1.497), (0.2975, -0.026, 1.503), (0.3035, -0.02, 1.503), (0.3035, -0.026, 1.543), (0.3035, -0.02, 1.536), (0.2975, -0.026, 1.536), (0.3365, -0.184, 1.497), (0.3425, -0.184, 1.503), (0.3365, -0.19, 1.503), (0.3365, -0.184, 1.543), (0.3365, -0.19, 1.536), (0.3425, -0.184, 1.536), (0.3365, -0.026, 1.497), (0.3365, -0.02, 1.503), (0.3425, -0.026, 1.503), (0.3365, -0.026, 1.543), (0.3425, -0.026, 1.536), (0.3365, -0.02, 1.536)], [], [(14, 16, 3, 1), (20, 22, 17, 13), (21, 9, 4, 15), (2, 5, 11, 7), (8, 10, 23, 19), (0, 1, 2), (3, 4, 5), (6, 7, 8), (9, 10, 11), (12, 13, 14), (15, 16, 17), (18, 19, 20), (21, 22, 23), (6, 0, 2, 7), (1, 3, 5, 2), (4, 9, 11, 5), (10, 8, 7, 11), (18, 6, 8, 19), (9, 21, 23, 10), (22, 20, 19, 23), (12, 18, 20, 13), (21, 15, 17, 22), (16, 14, 13, 17), (0, 12, 14, 1), (15, 4, 3, 16), (6, 18, 12, 0)])
_uv = me_cube_015.uv_layers.new(name='UVMap')
_uv.uv.foreach_set('vector', [0.4083, 0.7833, 0.5917, 0.7833, 0.5917, 0.9667, 0.4083, 0.9667, 0.4083, 0.5088, 0.5917, 0.5088, 0.5917, 0.7412, 0.4083, 0.7412, 0.6583, 0.5088, 0.8417, 0.5088, 0.8417, 0.7412, 0.6583, 0.7412, 0.4083, 0.008824, 0.5917, 0.008824, 0.5917, 0.2412, 0.4083, 0.2412, 0.4083, 0.2833, 0.5917, 0.2833, 0.5917, 0.4667, 0.4083, 0.4667, 0.1583, 0.7412, 0.1583, 0.75, 0.125, 0.7412, 0.5917, 0.9667, 0.625, 0.9667, 0.5917, 1.0, 0.1583, 0.5088, 0.125, 0.5088, 0.1583, 0.5, 0.625, 0.2833, 0.5917, 0.2833, 0.5917, 0.25, 0.3417, 0.7412, 0.375, 0.7412, 0.3417, 0.75, 0.625, 0.7833, 0.5917, 0.7833, 0.5917, 0.75, 0.3417, 0.5088, 0.3417, 0.5, 0.375, 0.5088, 0.625, 0.5088, 0.5917, 0.5088, 0.5917, 0.5, 0.1583, 0.5088, 0.1583, 0.7412, 0.125, 0.7412, 0.125, 0.5088, 0.4083, 0.0, 0.5917, 0.0, 0.5917, 0.008824, 0.4083, 0.008824, 0.625, 0.008824, 0.625, 0.2412, 0.5917, 0.2412, 0.5917, 0.008824, 0.5917, 0.2833, 0.4083, 0.2833, 0.4083, 0.2412, 0.5917, 0.2412, 0.3417, 0.5088, 0.1583, 0.5088, 0.1583, 0.5, 0.3417, 0.5, 0.625, 0.2833, 0.625, 0.4667, 0.5917, 0.4667, 0.5917, 0.2833, 0.5917, 0.5088, 0.4083, 0.5088, 0.4083, 0.4667, 0.5917, 0.4667, 0.3417, 0.7412, 0.3417, 0.5088, 0.4083, 0.5088, 0.4083, 0.7412, 0.6583, 0.5088, 0.6583, 0.7412, 0.5917, 0.7412, 0.5917, 0.5088, 0.5917, 0.7833, 0.4083, 0.7833, 0.4083, 0.7412, 0.5917, 0.7412, 0.1583, 0.7412, 0.3417, 0.7412, 0.3417, 0.75, 0.1583, 0.75, 0.625, 0.7833, 0.625, 0.9667, 0.5917, 0.9667, 0.5917, 0.7833, 0.1583, 0.5088, 0.3417, 0.5088, 0.3417, 0.7412, 0.1583, 0.7412])
me_cube_015.materials.append(mat_honey)
me_cube_015.update()
me_cube_016 = bpy.data.meshes.new('Cube.016')
me_cube_016.from_pydata([(0.3085, -0.18, 1.505), (0.3085, -0.186, 1.511), (0.3025, -0.18, 1.511), (0.3085, -0.186, 1.589), (0.3085, -0.18, 1.595), (0.3025, -0.18, 1.589), (0.3085, -0.152, 1.505), (0.3025, -0.152, 1.511), (0.3085, -0.146, 1.511), (0.3085, -0.152, 1.595), (0.3085, -0.146, 1.589), (0.3025, -0.152, 1.589), (0.3315, -0.18, 1.505), (0.3375, -0.18, 1.511), (0.3315, -0.186, 1.511), (0.3315, -0.18, 1.595), (0.3315, -0.186, 1.589), (0.3375, -0.18, 1.589), (0.3315, -0.152, 1.505), (0.3315, -0.146, 1.511), (0.3375, -0.152, 1.511), (0.3315, -0.152, 1.595), (0.3375, -0.152, 1.589), (0.3315, -0.146, 1.589)], [], [(14, 16, 3, 1), (20, 22, 17, 13), (21, 9, 4, 15), (2, 5, 11, 7), (8, 10, 23, 19), (0, 1, 2), (3, 4, 5), (6, 7, 8), (9, 10, 11), (12, 13, 14), (15, 16, 17), (18, 19, 20), (21, 22, 23), (6, 0, 2, 7), (1, 3, 5, 2), (4, 9, 11, 5), (10, 8, 7, 11), (18, 6, 8, 19), (9, 21, 23, 10), (22, 20, 19, 23), (12, 18, 20, 13), (21, 15, 17, 22), (16, 14, 13, 17), (0, 12, 14, 1), (15, 4, 3, 16), (6, 18, 12, 0)])
_uv = me_cube_016.uv_layers.new(name='UVMap')
_uv.uv.foreach_set('vector', [0.3917, 0.7929, 0.6083, 0.7929, 0.6083, 0.9571, 0.3917, 0.9571, 0.3917, 0.5375, 0.6083, 0.5375, 0.6083, 0.7125, 0.3917, 0.7125, 0.6679, 0.5375, 0.8321, 0.5375, 0.8321, 0.7125, 0.6679, 0.7125, 0.3917, 0.0375, 0.6083, 0.0375, 0.6083, 0.2125, 0.3917, 0.2125, 0.3917, 0.2929, 0.6083, 0.2929, 0.6083, 0.4571, 0.3917, 0.4571, 0.1679, 0.7125, 0.1679, 0.75, 0.125, 0.7125, 0.6083, 0.9571, 0.625, 0.9571, 0.6083, 1.0, 0.1679, 0.5375, 0.125, 0.5375, 0.1679, 0.5, 0.625, 0.2929, 0.6083, 0.2929, 0.6083, 0.25, 0.3321, 0.7125, 0.375, 0.7125, 0.3321, 0.75, 0.625, 0.7929, 0.6083, 0.7929, 0.6083, 0.75, 0.3321, 0.5375, 0.3321, 0.5, 0.375, 0.5375, 0.625, 0.5375, 0.6083, 0.5375, 0.6083, 0.5, 0.1679, 0.5375, 0.1679, 0.7125, 0.125, 0.7125, 0.125, 0.5375, 0.3917, 0.0, 0.6083, 0.0, 0.6083, 0.0375, 0.3917, 0.0375, 0.625, 0.0375, 0.625, 0.2125, 0.6083, 0.2125, 0.6083, 0.0375, 0.6083, 0.2929, 0.3917, 0.2929, 0.3917, 0.2125, 0.6083, 0.2125, 0.3321, 0.5375, 0.1679, 0.5375, 0.1679, 0.5, 0.3321, 0.5, 0.625, 0.2929, 0.625, 0.4571, 0.6083, 0.4571, 0.6083, 0.2929, 0.6083, 0.5375, 0.3917, 0.5375, 0.3917, 0.4571, 0.6083, 0.4571, 0.3321, 0.7125, 0.3321, 0.5375, 0.3917, 0.5375, 0.3917, 0.7125, 0.6679, 0.5375, 0.6679, 0.7125, 0.6083, 0.7125, 0.6083, 0.5375, 0.6083, 0.7929, 0.3917, 0.7929, 0.3917, 0.7125, 0.6083, 0.7125, 0.1679, 0.7125, 0.3321, 0.7125, 0.3321, 0.75, 0.1679, 0.75, 0.625, 0.7929, 0.625, 0.9571, 0.6083, 0.9571, 0.6083, 0.7929, 0.1679, 0.5375, 0.3321, 0.5375, 0.3321, 0.7125, 0.1679, 0.7125])
me_cube_016.materials.append(mat_honey)
me_cube_016.update()

# ---- objects
ob_seafoam_stabilizing_foot = bpy.data.objects.new('Seafoam stabilizing foot', me_cube_001)
ob_maple_upright = bpy.data.objects.new('Maple upright', me_cube_002)
ob_seafoam_stabilizing_foot_001 = bpy.data.objects.new('Seafoam stabilizing foot.001', me_cube_003)
ob_maple_upright_001 = bpy.data.objects.new('Maple upright.001', me_cube_004)
ob_ivory_peg_rail = bpy.data.objects.new('Ivory peg rail', me_cube_005)
ob_maple_lower_brace = bpy.data.objects.new('Maple lower brace', me_cube_006)
ob_maple_projecting_peg = bpy.data.objects.new('Maple projecting peg', me_cube_007)
ob_maple_peg_upturn = bpy.data.objects.new('Maple peg upturn', me_cube_008)
ob_maple_projecting_peg_001 = bpy.data.objects.new('Maple projecting peg.001', me_cube_009)
ob_maple_peg_upturn_001 = bpy.data.objects.new('Maple peg upturn.001', me_cube_010)
ob_maple_projecting_peg_002 = bpy.data.objects.new('Maple projecting peg.002', me_cube_011)
ob_maple_peg_upturn_002 = bpy.data.objects.new('Maple peg upturn.002', me_cube_012)
ob_maple_projecting_peg_003 = bpy.data.objects.new('Maple projecting peg.003', me_cube_013)
ob_maple_peg_upturn_003 = bpy.data.objects.new('Maple peg upturn.003', me_cube_014)
ob_maple_projecting_peg_004 = bpy.data.objects.new('Maple projecting peg.004', me_cube_015)
ob_maple_peg_upturn_004 = bpy.data.objects.new('Maple peg upturn.004', me_cube_016)

# ---- transforms, parenting, visibility, modifiers, constraints
ob_seafoam_stabilizing_foot.location = (0.0, 0.0, 0.0)
ob_maple_upright.location = (0.0, 0.0, 0.0)
ob_seafoam_stabilizing_foot_001.location = (0.0, 0.0, 0.0)
ob_maple_upright_001.location = (0.0, 0.0, 0.0)
ob_ivory_peg_rail.location = (0.0, 0.0, 0.0)
ob_maple_lower_brace.location = (0.0, 0.0, 0.0)
ob_maple_projecting_peg.location = (0.0, 0.0, 0.0)
ob_maple_peg_upturn.location = (0.0, 0.0, 0.0)
ob_maple_projecting_peg_001.location = (0.0, 0.0, 0.0)
ob_maple_peg_upturn_001.location = (0.0, 0.0, 0.0)
ob_maple_projecting_peg_002.location = (0.0, 0.0, 0.0)
ob_maple_peg_upturn_002.location = (0.0, 0.0, 0.0)
ob_maple_projecting_peg_003.location = (0.0, 0.0, 0.0)
ob_maple_peg_upturn_003.location = (0.0, 0.0, 0.0)
ob_maple_projecting_peg_004.location = (0.0, 0.0, 0.0)
ob_maple_peg_upturn_004.location = (0.0, 0.0, 0.0)

# ---- collection membership
col_collection.objects.link(ob_seafoam_stabilizing_foot)
col_collection.objects.link(ob_maple_upright)
col_collection.objects.link(ob_seafoam_stabilizing_foot_001)
col_collection.objects.link(ob_maple_upright_001)
col_collection.objects.link(ob_ivory_peg_rail)
col_collection.objects.link(ob_maple_lower_brace)
col_collection.objects.link(ob_maple_projecting_peg)
col_collection.objects.link(ob_maple_peg_upturn)
col_collection.objects.link(ob_maple_projecting_peg_001)
col_collection.objects.link(ob_maple_peg_upturn_001)
col_collection.objects.link(ob_maple_projecting_peg_002)
col_collection.objects.link(ob_maple_peg_upturn_002)
col_collection.objects.link(ob_maple_projecting_peg_003)
col_collection.objects.link(ob_maple_peg_upturn_003)
col_collection.objects.link(ob_maple_projecting_peg_004)
col_collection.objects.link(ob_maple_peg_upturn_004)

# ---- scene / render settings (as saved in the file)
scene.frame_start = 1; scene.frame_end = 250; scene.frame_set(1)
scene.render.engine = 'BLENDER_EEVEE_NEXT'
bpy.context.view_layer.update()

# ---- added for rendering (the .blend has no active camera and no usable light): camera, sun
cam_auto = bpy.data.cameras.new('AutoCamera')
cam_auto.lens = 50.0
cam_auto.sensor_width = 36.0
cam_auto.clip_end = 1000.0
ob_auto_camera = bpy.data.objects.new('AutoCamera', cam_auto)
scene.collection.objects.link(ob_auto_camera)
ob_auto_camera.location = (1.9369, -2.32429, 2.39452)
ob_auto_camera.rotation_euler = (1.09748, -7.21219e-08, 0.694738)
scene.camera = ob_auto_camera
light_auto_sun = bpy.data.lights.new('AutoSun', 'SUN')
light_auto_sun.energy = 3.0
light_auto_sun.angle = 0.0523599
ob_auto_sun = bpy.data.objects.new('AutoSun', light_auto_sun)
scene.collection.objects.link(ob_auto_sun)
ob_auto_sun.rotation_euler = (0.872665, 0.174533, 0.523599)
bpy.context.view_layer.update()
